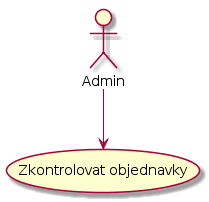

The diagram above was rendered by PlantUML. Its source (embedded in the PNG):
@startuml
actor :Admin: as admin

(Zkontrolovat objednavky) as (check_orders)

admin --> (check_orders)
@enduml